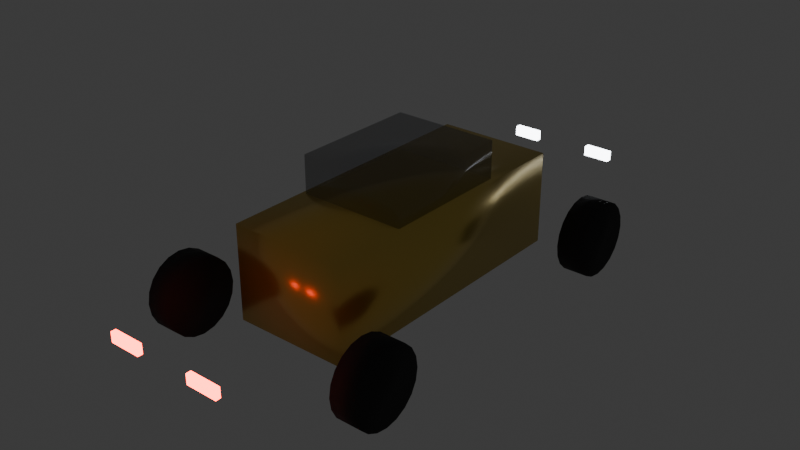 # Source: suv.blend  (saved by Blender 5.2.44; exported with 4.5.12 LTS)
import bpy
from mathutils import Matrix  # noqa: F401  (used for matrix-valued properties, if any)

bpy.ops.wm.read_factory_settings(use_empty=True)
scene = bpy.context.scene
scene.name = 'Scene'

# ---- collections
col_collection = bpy.data.collections.new('Collection'); scene.collection.children.link(col_collection)

# ---- materials (node trees are filled in below, after node groups)
mat_trafficsuv_paint = bpy.data.materials.new('TrafficSUV_Paint')
mat_trafficsuv_glass = bpy.data.materials.new('TrafficSUV_Glass')
mat_trafficsuv_glass.surface_render_method = 'BLENDED'
mat_trafficsuv_glass.blend_method = 'BLEND'
mat_trafficsuv_head = bpy.data.materials.new('TrafficSUV_Head')
mat_trafficsuv_tail = bpy.data.materials.new('TrafficSUV_Tail')
mat_trafficsuv_rubber = bpy.data.materials.new('TrafficSUV_Rubber')
mat_trafficsuv_rim = bpy.data.materials.new('TrafficSUV_Rim')

# ---- material node trees
mat_trafficsuv_paint.use_nodes = True; mat_trafficsuv_paint.node_tree.nodes.clear()
_N = mat_trafficsuv_paint.node_tree.nodes; _L = mat_trafficsuv_paint.node_tree.links
n0 = _N.new('ShaderNodeOutputMaterial'); n0.name = 'Material Output'; n0.location = (0, 0)
n1 = _N.new('ShaderNodeBsdfPrincipled'); n1.name = 'Principled BSDF'; n1.location = (0, 0)
n1.inputs[0].default_value = (0.75, 0.55, 0.12, 1.0)
n1.inputs[1].default_value = 0.7
n1.inputs[2].default_value = 0.28
n1.inputs[10].default_value = 0.005
_L.new(n1.outputs[0], n0.inputs[0])
n0.is_active_output = True
mat_trafficsuv_glass.use_nodes = True; mat_trafficsuv_glass.node_tree.nodes.clear()
_N = mat_trafficsuv_glass.node_tree.nodes; _L = mat_trafficsuv_glass.node_tree.links
n0 = _N.new('ShaderNodeOutputMaterial'); n0.name = 'Material Output'; n0.location = (0, 0)
n1 = _N.new('ShaderNodeBsdfPrincipled'); n1.name = 'Principled BSDF'; n1.location = (0, 0)
n1.inputs[0].default_value = (0.05, 0.07, 0.1, 1.0)
n1.inputs[2].default_value = 0.1
n1.inputs[4].default_value = 0.4
n1.inputs[10].default_value = 0.005
_L.new(n1.outputs[0], n0.inputs[0])
n0.is_active_output = True
mat_trafficsuv_head.use_nodes = True; mat_trafficsuv_head.node_tree.nodes.clear()
_N = mat_trafficsuv_head.node_tree.nodes; _L = mat_trafficsuv_head.node_tree.links
n0 = _N.new('ShaderNodeOutputMaterial'); n0.name = 'Material Output'; n0.location = (0, 0)
n1 = _N.new('ShaderNodeBsdfPrincipled'); n1.name = 'Principled BSDF'; n1.location = (0, 0)
n1.inputs[0].default_value = (1.0, 1.0, 1.0, 1.0)
n1.inputs[10].default_value = 0.005
n1.inputs[27].default_value = (0.9, 0.95, 1.0, 1.0)
n1.inputs[28].default_value = 10.0
_L.new(n1.outputs[0], n0.inputs[0])
n0.is_active_output = True
mat_trafficsuv_tail.use_nodes = True; mat_trafficsuv_tail.node_tree.nodes.clear()
_N = mat_trafficsuv_tail.node_tree.nodes; _L = mat_trafficsuv_tail.node_tree.links
n0 = _N.new('ShaderNodeOutputMaterial'); n0.name = 'Material Output'; n0.location = (0, 0)
n1 = _N.new('ShaderNodeBsdfPrincipled'); n1.name = 'Principled BSDF'; n1.location = (0, 0)
n1.inputs[0].default_value = (1.0, 0.0, 0.0, 1.0)
n1.inputs[10].default_value = 0.005
n1.inputs[27].default_value = (1.0, 0.05, 0.02, 1.0)
n1.inputs[28].default_value = 14.0
_L.new(n1.outputs[0], n0.inputs[0])
n0.is_active_output = True
mat_trafficsuv_rubber.use_nodes = True; mat_trafficsuv_rubber.node_tree.nodes.clear()
_N = mat_trafficsuv_rubber.node_tree.nodes; _L = mat_trafficsuv_rubber.node_tree.links
n0 = _N.new('ShaderNodeOutputMaterial'); n0.name = 'Material Output'; n0.location = (0, 0)
n1 = _N.new('ShaderNodeBsdfPrincipled'); n1.name = 'Principled BSDF'; n1.location = (0, 0)
n1.inputs[0].default_value = (0.02, 0.02, 0.02, 1.0)
n1.inputs[2].default_value = 0.9
n1.inputs[10].default_value = 0.005
_L.new(n1.outputs[0], n0.inputs[0])
n0.is_active_output = True
mat_trafficsuv_rim.use_nodes = True; mat_trafficsuv_rim.node_tree.nodes.clear()
_N = mat_trafficsuv_rim.node_tree.nodes; _L = mat_trafficsuv_rim.node_tree.links
n0 = _N.new('ShaderNodeOutputMaterial'); n0.name = 'Material Output'; n0.location = (0, 0)
n1 = _N.new('ShaderNodeBsdfPrincipled'); n1.name = 'Principled BSDF'; n1.location = (0, 0)
n1.inputs[0].default_value = (0.7, 0.7, 0.72, 1.0)
n1.inputs[1].default_value = 1.0
n1.inputs[2].default_value = 0.3
n1.inputs[10].default_value = 0.005
_L.new(n1.outputs[0], n0.inputs[0])
n0.is_active_output = True

# ---- world
world_world = bpy.data.worlds.new('World'); scene.world = world_world
world_world.use_nodes = True; world_world.node_tree.nodes.clear()
_N = world_world.node_tree.nodes; _L = world_world.node_tree.links
n0 = _N.new('ShaderNodeOutputWorld'); n0.name = 'World Output'; n0.location = (200, 100)
n1 = _N.new('ShaderNodeBackground'); n1.name = 'Background'; n1.location = (-200, 100)
n1.inputs[0].default_value = (0.05088, 0.05088, 0.05088, 1.0)
_L.new(n1.outputs[0], n0.inputs[0])
n0.is_active_output = True
world_world.color = (0.05088, 0.05088, 0.05088)
world_world.sun_shadow_jitter_overblur = 0.0

# ---- meshes
me_body = bpy.data.meshes.new('Body')
me_body.from_pydata([(-0.46, -1.15, 0.175), (-0.46, -1.15, 0.925), (-0.46, 1.15, 0.175), (-0.46, 1.15, 0.925), (0.46, -1.15, 0.175), (0.46, -1.15, 0.925), (0.46, 1.15, 0.175), (0.46, 1.15, 0.925)], [], [(0, 1, 3, 2), (2, 3, 7, 6), (6, 7, 5, 4), (4, 5, 1, 0), (2, 6, 4, 0), (7, 3, 1, 5)])
me_body.polygons.foreach_set('use_smooth', [True] * 6)
me_body.materials.append(mat_trafficsuv_paint)
me_body.update()
me_cabinglass = bpy.data.meshes.new('CabinGlass')
me_cabinglass.from_pydata([(-0.425, -0.5175, 0.875), (-0.425, -0.5175, 1.225), (-0.425, 0.5175, 0.875), (-0.425, 0.5175, 1.225), (0.425, -0.5175, 0.875), (0.425, -0.5175, 1.225), (0.425, 0.5175, 0.875), (0.425, 0.5175, 1.225)], [], [(0, 1, 3, 2), (2, 3, 7, 6), (6, 7, 5, 4), (4, 5, 1, 0), (2, 6, 4, 0), (7, 3, 1, 5)])
me_cabinglass.polygons.foreach_set('use_smooth', [True] * 6)
me_cabinglass.materials.append(mat_trafficsuv_glass)
me_cabinglass.update()
me_headlight_l = bpy.data.meshes.new('Headlight_L')
me_headlight_l.from_pydata([(-0.46, 2.16, 0.51), (-0.46, 2.16, 0.59), (-0.46, 2.21, 0.51), (-0.46, 2.21, 0.59), (-0.24, 2.16, 0.51), (-0.24, 2.16, 0.59), (-0.24, 2.21, 0.51), (-0.24, 2.21, 0.59)], [], [(0, 1, 3, 2), (2, 3, 7, 6), (6, 7, 5, 4), (4, 5, 1, 0), (2, 6, 4, 0), (7, 3, 1, 5)])
me_headlight_l.polygons.foreach_set('use_smooth', [True] * 6)
me_headlight_l.materials.append(mat_trafficsuv_head)
me_headlight_l.update()
me_taillight_l = bpy.data.meshes.new('Taillight_L')
me_taillight_l.from_pydata([(-0.475, -2.205, 0.51), (-0.475, -2.205, 0.59), (-0.475, -2.165, 0.51), (-0.475, -2.165, 0.59), (-0.225, -2.205, 0.51), (-0.225, -2.205, 0.59), (-0.225, -2.165, 0.51), (-0.225, -2.165, 0.59)], [], [(0, 1, 3, 2), (2, 3, 7, 6), (6, 7, 5, 4), (4, 5, 1, 0), (2, 6, 4, 0), (7, 3, 1, 5)])
me_taillight_l.polygons.foreach_set('use_smooth', [True] * 6)
me_taillight_l.materials.append(mat_trafficsuv_tail)
me_taillight_l.update()
me_headlight_r = bpy.data.meshes.new('Headlight_R')
me_headlight_r.from_pydata([(0.24, 2.16, 0.51), (0.24, 2.16, 0.59), (0.24, 2.21, 0.51), (0.24, 2.21, 0.59), (0.46, 2.16, 0.51), (0.46, 2.16, 0.59), (0.46, 2.21, 0.51), (0.46, 2.21, 0.59)], [], [(0, 1, 3, 2), (2, 3, 7, 6), (6, 7, 5, 4), (4, 5, 1, 0), (2, 6, 4, 0), (7, 3, 1, 5)])
me_headlight_r.polygons.foreach_set('use_smooth', [True] * 6)
me_headlight_r.materials.append(mat_trafficsuv_head)
me_headlight_r.update()
me_taillight_r = bpy.data.meshes.new('Taillight_R')
me_taillight_r.from_pydata([(0.225, -2.205, 0.51), (0.225, -2.205, 0.59), (0.225, -2.165, 0.51), (0.225, -2.165, 0.59), (0.475, -2.205, 0.51), (0.475, -2.205, 0.59), (0.475, -2.165, 0.51), (0.475, -2.165, 0.59)], [], [(0, 1, 3, 2), (2, 3, 7, 6), (6, 7, 5, 4), (4, 5, 1, 0), (2, 6, 4, 0), (7, 3, 1, 5)])
me_taillight_r.polygons.foreach_set('use_smooth', [True] * 6)
me_taillight_r.materials.append(mat_trafficsuv_tail)
me_taillight_r.update()
me_wheel_fl_tire = bpy.data.meshes.new('Wheel_FL_Tire')
me_wheel_fl_tire.from_pydata([(-0.1, 0.3, 4.371e-09), (0.1, 0.3, -4.371e-09), (-0.1, 0.2853, -0.09271), (0.1, 0.2853, -0.09271), (-0.1, 0.2427, -0.1763), (0.1, 0.2427, -0.1763), (-0.1, 0.1763, -0.2427), (0.1, 0.1763, -0.2427), (-0.1, 0.09271, -0.2853), (0.1, 0.09271, -0.2853), (-0.1, 0.0, -0.3), (0.1, 0.0, -0.3), (-0.1, -0.09271, -0.2853), (0.1, -0.09271, -0.2853), (-0.1, -0.1763, -0.2427), (0.1, -0.1763, -0.2427), (-0.1, -0.2427, -0.1763), (0.1, -0.2427, -0.1763), (-0.1, -0.2853, -0.09271), (0.1, -0.2853, -0.09271), (-0.1, -0.3, 4.371e-09), (0.1, -0.3, -4.371e-09), (-0.1, -0.2853, 0.09271), (0.1, -0.2853, 0.09271), (-0.1, -0.2427, 0.1763), (0.1, -0.2427, 0.1763), (-0.1, -0.1763, 0.2427), (0.1, -0.1763, 0.2427), (-0.1, -0.09271, 0.2853), (0.1, -0.09271, 0.2853), (-0.1, 0.0, 0.3), (0.1, 0.0, 0.3), (-0.1, 0.09271, 0.2853), (0.1, 0.09271, 0.2853), (-0.1, 0.1763, 0.2427), (0.1, 0.1763, 0.2427), (-0.1, 0.2427, 0.1763), (0.1, 0.2427, 0.1763), (-0.1, 0.2853, 0.09271), (0.1, 0.2853, 0.09271)], [], [(0, 1, 3, 2), (2, 3, 5, 4), (4, 5, 7, 6), (6, 7, 9, 8), (8, 9, 11, 10), (10, 11, 13, 12), (12, 13, 15, 14), (14, 15, 17, 16), (16, 17, 19, 18), (18, 19, 21, 20), (20, 21, 23, 22), (22, 23, 25, 24), (24, 25, 27, 26), (26, 27, 29, 28), (28, 29, 31, 30), (30, 31, 33, 32), (32, 33, 35, 34), (34, 35, 37, 36), (3, 1, 39, 37, 35, 33, 31, 29, 27, 25, 23, 21, 19, 17, 15, 13, 11, 9, 7, 5), (36, 37, 39, 38), (38, 39, 1, 0), (0, 2, 4, 6, 8, 10, 12, 14, 16, 18, 20, 22, 24, 26, 28, 30, 32, 34, 36, 38)])
me_wheel_fl_tire.polygons.foreach_set('use_smooth', [True] * 22)
me_wheel_fl_tire.materials.append(mat_trafficsuv_rubber)
me_wheel_fl_tire.update()
me_wheel_fl_rim = bpy.data.meshes.new('Wheel_FL_Rim')
me_wheel_fl_rim.from_pydata([(-0.06, 0.18, 2.623e-09), (0.06, 0.18, -2.623e-09), (-0.06, 0.1663, -0.06888), (0.06, 0.1663, -0.06888), (-0.06, 0.1273, -0.1273), (0.06, 0.1273, -0.1273), (-0.06, 0.06888, -0.1663), (0.06, 0.06888, -0.1663), (-0.06, 0.0, -0.18), (0.06, 0.0, -0.18), (-0.06, -0.06888, -0.1663), (0.06, -0.06888, -0.1663), (-0.06, -0.1273, -0.1273), (0.06, -0.1273, -0.1273), (-0.06, -0.1663, -0.06888), (0.06, -0.1663, -0.06888), (-0.06, -0.18, 2.623e-09), (0.06, -0.18, -2.623e-09), (-0.06, -0.1663, 0.06888), (0.06, -0.1663, 0.06888), (-0.06, -0.1273, 0.1273), (0.06, -0.1273, 0.1273), (-0.06, -0.06888, 0.1663), (0.06, -0.06888, 0.1663), (-0.06, 0.0, 0.18), (0.06, 0.0, 0.18), (-0.06, 0.06888, 0.1663), (0.06, 0.06888, 0.1663), (-0.06, 0.1273, 0.1273), (0.06, 0.1273, 0.1273), (-0.06, 0.1663, 0.06888), (0.06, 0.1663, 0.06888)], [], [(0, 1, 3, 2), (2, 3, 5, 4), (4, 5, 7, 6), (6, 7, 9, 8), (8, 9, 11, 10), (10, 11, 13, 12), (12, 13, 15, 14), (14, 15, 17, 16), (16, 17, 19, 18), (18, 19, 21, 20), (20, 21, 23, 22), (22, 23, 25, 24), (24, 25, 27, 26), (26, 27, 29, 28), (3, 1, 31, 29, 27, 25, 23, 21, 19, 17, 15, 13, 11, 9, 7, 5), (28, 29, 31, 30), (30, 31, 1, 0), (0, 2, 4, 6, 8, 10, 12, 14, 16, 18, 20, 22, 24, 26, 28, 30)])
me_wheel_fl_rim.polygons.foreach_set('use_smooth', [True] * 18)
me_wheel_fl_rim.materials.append(mat_trafficsuv_rim)
me_wheel_fl_rim.update()
me_wheel_fr_tire = bpy.data.meshes.new('Wheel_FR_Tire')
me_wheel_fr_tire.from_pydata([(-0.1, 0.3, 4.371e-09), (0.1, 0.3, -4.371e-09), (-0.1, 0.2853, -0.09271), (0.1, 0.2853, -0.09271), (-0.1, 0.2427, -0.1763), (0.1, 0.2427, -0.1763), (-0.1, 0.1763, -0.2427), (0.1, 0.1763, -0.2427), (-0.1, 0.09271, -0.2853), (0.1, 0.09271, -0.2853), (-0.1, 0.0, -0.3), (0.1, 0.0, -0.3), (-0.1, -0.09271, -0.2853), (0.1, -0.09271, -0.2853), (-0.1, -0.1763, -0.2427), (0.1, -0.1763, -0.2427), (-0.1, -0.2427, -0.1763), (0.1, -0.2427, -0.1763), (-0.1, -0.2853, -0.09271), (0.1, -0.2853, -0.09271), (-0.1, -0.3, 4.371e-09), (0.1, -0.3, -4.371e-09), (-0.1, -0.2853, 0.09271), (0.1, -0.2853, 0.09271), (-0.1, -0.2427, 0.1763), (0.1, -0.2427, 0.1763), (-0.1, -0.1763, 0.2427), (0.1, -0.1763, 0.2427), (-0.1, -0.09271, 0.2853), (0.1, -0.09271, 0.2853), (-0.1, 0.0, 0.3), (0.1, 0.0, 0.3), (-0.1, 0.09271, 0.2853), (0.1, 0.09271, 0.2853), (-0.1, 0.1763, 0.2427), (0.1, 0.1763, 0.2427), (-0.1, 0.2427, 0.1763), (0.1, 0.2427, 0.1763), (-0.1, 0.2853, 0.09271), (0.1, 0.2853, 0.09271)], [], [(0, 1, 3, 2), (2, 3, 5, 4), (4, 5, 7, 6), (6, 7, 9, 8), (8, 9, 11, 10), (10, 11, 13, 12), (12, 13, 15, 14), (14, 15, 17, 16), (16, 17, 19, 18), (18, 19, 21, 20), (20, 21, 23, 22), (22, 23, 25, 24), (24, 25, 27, 26), (26, 27, 29, 28), (28, 29, 31, 30), (30, 31, 33, 32), (32, 33, 35, 34), (34, 35, 37, 36), (3, 1, 39, 37, 35, 33, 31, 29, 27, 25, 23, 21, 19, 17, 15, 13, 11, 9, 7, 5), (36, 37, 39, 38), (38, 39, 1, 0), (0, 2, 4, 6, 8, 10, 12, 14, 16, 18, 20, 22, 24, 26, 28, 30, 32, 34, 36, 38)])
me_wheel_fr_tire.polygons.foreach_set('use_smooth', [True] * 22)
me_wheel_fr_tire.materials.append(mat_trafficsuv_rubber)
me_wheel_fr_tire.update()
me_wheel_fr_rim = bpy.data.meshes.new('Wheel_FR_Rim')
me_wheel_fr_rim.from_pydata([(-0.06, 0.18, 2.623e-09), (0.06, 0.18, -2.623e-09), (-0.06, 0.1663, -0.06888), (0.06, 0.1663, -0.06888), (-0.06, 0.1273, -0.1273), (0.06, 0.1273, -0.1273), (-0.06, 0.06888, -0.1663), (0.06, 0.06888, -0.1663), (-0.06, 0.0, -0.18), (0.06, 0.0, -0.18), (-0.06, -0.06888, -0.1663), (0.06, -0.06888, -0.1663), (-0.06, -0.1273, -0.1273), (0.06, -0.1273, -0.1273), (-0.06, -0.1663, -0.06888), (0.06, -0.1663, -0.06888), (-0.06, -0.18, 2.623e-09), (0.06, -0.18, -2.623e-09), (-0.06, -0.1663, 0.06888), (0.06, -0.1663, 0.06888), (-0.06, -0.1273, 0.1273), (0.06, -0.1273, 0.1273), (-0.06, -0.06888, 0.1663), (0.06, -0.06888, 0.1663), (-0.06, 0.0, 0.18), (0.06, 0.0, 0.18), (-0.06, 0.06888, 0.1663), (0.06, 0.06888, 0.1663), (-0.06, 0.1273, 0.1273), (0.06, 0.1273, 0.1273), (-0.06, 0.1663, 0.06888), (0.06, 0.1663, 0.06888)], [], [(0, 1, 3, 2), (2, 3, 5, 4), (4, 5, 7, 6), (6, 7, 9, 8), (8, 9, 11, 10), (10, 11, 13, 12), (12, 13, 15, 14), (14, 15, 17, 16), (16, 17, 19, 18), (18, 19, 21, 20), (20, 21, 23, 22), (22, 23, 25, 24), (24, 25, 27, 26), (26, 27, 29, 28), (3, 1, 31, 29, 27, 25, 23, 21, 19, 17, 15, 13, 11, 9, 7, 5), (28, 29, 31, 30), (30, 31, 1, 0), (0, 2, 4, 6, 8, 10, 12, 14, 16, 18, 20, 22, 24, 26, 28, 30)])
me_wheel_fr_rim.polygons.foreach_set('use_smooth', [True] * 18)
me_wheel_fr_rim.materials.append(mat_trafficsuv_rim)
me_wheel_fr_rim.update()
me_wheel_rl_tire = bpy.data.meshes.new('Wheel_RL_Tire')
me_wheel_rl_tire.from_pydata([(-0.1, 0.3, 4.371e-09), (0.1, 0.3, -4.371e-09), (-0.1, 0.2853, -0.09271), (0.1, 0.2853, -0.09271), (-0.1, 0.2427, -0.1763), (0.1, 0.2427, -0.1763), (-0.1, 0.1763, -0.2427), (0.1, 0.1763, -0.2427), (-0.1, 0.09271, -0.2853), (0.1, 0.09271, -0.2853), (-0.1, 0.0, -0.3), (0.1, 0.0, -0.3), (-0.1, -0.09271, -0.2853), (0.1, -0.09271, -0.2853), (-0.1, -0.1763, -0.2427), (0.1, -0.1763, -0.2427), (-0.1, -0.2427, -0.1763), (0.1, -0.2427, -0.1763), (-0.1, -0.2853, -0.09271), (0.1, -0.2853, -0.09271), (-0.1, -0.3, 4.371e-09), (0.1, -0.3, -4.371e-09), (-0.1, -0.2853, 0.09271), (0.1, -0.2853, 0.09271), (-0.1, -0.2427, 0.1763), (0.1, -0.2427, 0.1763), (-0.1, -0.1763, 0.2427), (0.1, -0.1763, 0.2427), (-0.1, -0.09271, 0.2853), (0.1, -0.09271, 0.2853), (-0.1, 0.0, 0.3), (0.1, 0.0, 0.3), (-0.1, 0.09271, 0.2853), (0.1, 0.09271, 0.2853), (-0.1, 0.1763, 0.2427), (0.1, 0.1763, 0.2427), (-0.1, 0.2427, 0.1763), (0.1, 0.2427, 0.1763), (-0.1, 0.2853, 0.09271), (0.1, 0.2853, 0.09271)], [], [(0, 1, 3, 2), (2, 3, 5, 4), (4, 5, 7, 6), (6, 7, 9, 8), (8, 9, 11, 10), (10, 11, 13, 12), (12, 13, 15, 14), (14, 15, 17, 16), (16, 17, 19, 18), (18, 19, 21, 20), (20, 21, 23, 22), (22, 23, 25, 24), (24, 25, 27, 26), (26, 27, 29, 28), (28, 29, 31, 30), (30, 31, 33, 32), (32, 33, 35, 34), (34, 35, 37, 36), (3, 1, 39, 37, 35, 33, 31, 29, 27, 25, 23, 21, 19, 17, 15, 13, 11, 9, 7, 5), (36, 37, 39, 38), (38, 39, 1, 0), (0, 2, 4, 6, 8, 10, 12, 14, 16, 18, 20, 22, 24, 26, 28, 30, 32, 34, 36, 38)])
me_wheel_rl_tire.polygons.foreach_set('use_smooth', [True] * 22)
me_wheel_rl_tire.materials.append(mat_trafficsuv_rubber)
me_wheel_rl_tire.update()
me_wheel_rl_rim = bpy.data.meshes.new('Wheel_RL_Rim')
me_wheel_rl_rim.from_pydata([(-0.06, 0.18, 2.623e-09), (0.06, 0.18, -2.623e-09), (-0.06, 0.1663, -0.06888), (0.06, 0.1663, -0.06888), (-0.06, 0.1273, -0.1273), (0.06, 0.1273, -0.1273), (-0.06, 0.06888, -0.1663), (0.06, 0.06888, -0.1663), (-0.06, 0.0, -0.18), (0.06, 0.0, -0.18), (-0.06, -0.06888, -0.1663), (0.06, -0.06888, -0.1663), (-0.06, -0.1273, -0.1273), (0.06, -0.1273, -0.1273), (-0.06, -0.1663, -0.06888), (0.06, -0.1663, -0.06888), (-0.06, -0.18, 2.623e-09), (0.06, -0.18, -2.623e-09), (-0.06, -0.1663, 0.06888), (0.06, -0.1663, 0.06888), (-0.06, -0.1273, 0.1273), (0.06, -0.1273, 0.1273), (-0.06, -0.06888, 0.1663), (0.06, -0.06888, 0.1663), (-0.06, 0.0, 0.18), (0.06, 0.0, 0.18), (-0.06, 0.06888, 0.1663), (0.06, 0.06888, 0.1663), (-0.06, 0.1273, 0.1273), (0.06, 0.1273, 0.1273), (-0.06, 0.1663, 0.06888), (0.06, 0.1663, 0.06888)], [], [(0, 1, 3, 2), (2, 3, 5, 4), (4, 5, 7, 6), (6, 7, 9, 8), (8, 9, 11, 10), (10, 11, 13, 12), (12, 13, 15, 14), (14, 15, 17, 16), (16, 17, 19, 18), (18, 19, 21, 20), (20, 21, 23, 22), (22, 23, 25, 24), (24, 25, 27, 26), (26, 27, 29, 28), (3, 1, 31, 29, 27, 25, 23, 21, 19, 17, 15, 13, 11, 9, 7, 5), (28, 29, 31, 30), (30, 31, 1, 0), (0, 2, 4, 6, 8, 10, 12, 14, 16, 18, 20, 22, 24, 26, 28, 30)])
me_wheel_rl_rim.polygons.foreach_set('use_smooth', [True] * 18)
me_wheel_rl_rim.materials.append(mat_trafficsuv_rim)
me_wheel_rl_rim.update()
me_wheel_rr_tire = bpy.data.meshes.new('Wheel_RR_Tire')
me_wheel_rr_tire.from_pydata([(-0.1, 0.3, 4.371e-09), (0.1, 0.3, -4.371e-09), (-0.1, 0.2853, -0.09271), (0.1, 0.2853, -0.09271), (-0.1, 0.2427, -0.1763), (0.1, 0.2427, -0.1763), (-0.1, 0.1763, -0.2427), (0.1, 0.1763, -0.2427), (-0.1, 0.09271, -0.2853), (0.1, 0.09271, -0.2853), (-0.1, 0.0, -0.3), (0.1, 0.0, -0.3), (-0.1, -0.09271, -0.2853), (0.1, -0.09271, -0.2853), (-0.1, -0.1763, -0.2427), (0.1, -0.1763, -0.2427), (-0.1, -0.2427, -0.1763), (0.1, -0.2427, -0.1763), (-0.1, -0.2853, -0.09271), (0.1, -0.2853, -0.09271), (-0.1, -0.3, 4.371e-09), (0.1, -0.3, -4.371e-09), (-0.1, -0.2853, 0.09271), (0.1, -0.2853, 0.09271), (-0.1, -0.2427, 0.1763), (0.1, -0.2427, 0.1763), (-0.1, -0.1763, 0.2427), (0.1, -0.1763, 0.2427), (-0.1, -0.09271, 0.2853), (0.1, -0.09271, 0.2853), (-0.1, 0.0, 0.3), (0.1, 0.0, 0.3), (-0.1, 0.09271, 0.2853), (0.1, 0.09271, 0.2853), (-0.1, 0.1763, 0.2427), (0.1, 0.1763, 0.2427), (-0.1, 0.2427, 0.1763), (0.1, 0.2427, 0.1763), (-0.1, 0.2853, 0.09271), (0.1, 0.2853, 0.09271)], [], [(0, 1, 3, 2), (2, 3, 5, 4), (4, 5, 7, 6), (6, 7, 9, 8), (8, 9, 11, 10), (10, 11, 13, 12), (12, 13, 15, 14), (14, 15, 17, 16), (16, 17, 19, 18), (18, 19, 21, 20), (20, 21, 23, 22), (22, 23, 25, 24), (24, 25, 27, 26), (26, 27, 29, 28), (28, 29, 31, 30), (30, 31, 33, 32), (32, 33, 35, 34), (34, 35, 37, 36), (3, 1, 39, 37, 35, 33, 31, 29, 27, 25, 23, 21, 19, 17, 15, 13, 11, 9, 7, 5), (36, 37, 39, 38), (38, 39, 1, 0), (0, 2, 4, 6, 8, 10, 12, 14, 16, 18, 20, 22, 24, 26, 28, 30, 32, 34, 36, 38)])
me_wheel_rr_tire.polygons.foreach_set('use_smooth', [True] * 22)
me_wheel_rr_tire.materials.append(mat_trafficsuv_rubber)
me_wheel_rr_tire.update()
me_wheel_rr_rim = bpy.data.meshes.new('Wheel_RR_Rim')
me_wheel_rr_rim.from_pydata([(-0.06, 0.18, 2.623e-09), (0.06, 0.18, -2.623e-09), (-0.06, 0.1663, -0.06888), (0.06, 0.1663, -0.06888), (-0.06, 0.1273, -0.1273), (0.06, 0.1273, -0.1273), (-0.06, 0.06888, -0.1663), (0.06, 0.06888, -0.1663), (-0.06, 0.0, -0.18), (0.06, 0.0, -0.18), (-0.06, -0.06888, -0.1663), (0.06, -0.06888, -0.1663), (-0.06, -0.1273, -0.1273), (0.06, -0.1273, -0.1273), (-0.06, -0.1663, -0.06888), (0.06, -0.1663, -0.06888), (-0.06, -0.18, 2.623e-09), (0.06, -0.18, -2.623e-09), (-0.06, -0.1663, 0.06888), (0.06, -0.1663, 0.06888), (-0.06, -0.1273, 0.1273), (0.06, -0.1273, 0.1273), (-0.06, -0.06888, 0.1663), (0.06, -0.06888, 0.1663), (-0.06, 0.0, 0.18), (0.06, 0.0, 0.18), (-0.06, 0.06888, 0.1663), (0.06, 0.06888, 0.1663), (-0.06, 0.1273, 0.1273), (0.06, 0.1273, 0.1273), (-0.06, 0.1663, 0.06888), (0.06, 0.1663, 0.06888)], [], [(0, 1, 3, 2), (2, 3, 5, 4), (4, 5, 7, 6), (6, 7, 9, 8), (8, 9, 11, 10), (10, 11, 13, 12), (12, 13, 15, 14), (14, 15, 17, 16), (16, 17, 19, 18), (18, 19, 21, 20), (20, 21, 23, 22), (22, 23, 25, 24), (24, 25, 27, 26), (26, 27, 29, 28), (3, 1, 31, 29, 27, 25, 23, 21, 19, 17, 15, 13, 11, 9, 7, 5), (28, 29, 31, 30), (30, 31, 1, 0), (0, 2, 4, 6, 8, 10, 12, 14, 16, 18, 20, 22, 24, 26, 28, 30)])
me_wheel_rr_rim.polygons.foreach_set('use_smooth', [True] * 18)
me_wheel_rr_rim.materials.append(mat_trafficsuv_rim)
me_wheel_rr_rim.update()

# ---- objects
ob_trafficsuv = bpy.data.objects.new('TrafficSUV', None)
ob_body = bpy.data.objects.new('Body', me_body)
ob_cabinglass = bpy.data.objects.new('CabinGlass', me_cabinglass)
ob_headlight_l = bpy.data.objects.new('Headlight_L', me_headlight_l)
ob_taillight_l = bpy.data.objects.new('Taillight_L', me_taillight_l)
ob_headlight_r = bpy.data.objects.new('Headlight_R', me_headlight_r)
ob_taillight_r = bpy.data.objects.new('Taillight_R', me_taillight_r)
ob_wheel_fl_tire = bpy.data.objects.new('Wheel_FL_Tire', me_wheel_fl_tire)
ob_wheel_fl_rim = bpy.data.objects.new('Wheel_FL_Rim', me_wheel_fl_rim)
ob_wheel_fl = bpy.data.objects.new('Wheel_FL', None)
ob_wheel_fr_tire = bpy.data.objects.new('Wheel_FR_Tire', me_wheel_fr_tire)
ob_wheel_fr_rim = bpy.data.objects.new('Wheel_FR_Rim', me_wheel_fr_rim)
ob_wheel_fr = bpy.data.objects.new('Wheel_FR', None)
ob_wheel_rl_tire = bpy.data.objects.new('Wheel_RL_Tire', me_wheel_rl_tire)
ob_wheel_rl_rim = bpy.data.objects.new('Wheel_RL_Rim', me_wheel_rl_rim)
ob_wheel_rl = bpy.data.objects.new('Wheel_RL', None)
ob_wheel_rr_tire = bpy.data.objects.new('Wheel_RR_Tire', me_wheel_rr_tire)
ob_wheel_rr_rim = bpy.data.objects.new('Wheel_RR_Rim', me_wheel_rr_rim)
ob_wheel_rr = bpy.data.objects.new('Wheel_RR', None)

# ---- transforms, parenting, visibility, modifiers, constraints
ob_trafficsuv.location = (0.0, 0.0, 0.0)
ob_body.parent = ob_trafficsuv
ob_body.location = (0.0, 0.0, 0.0)
ob_cabinglass.parent = ob_trafficsuv
ob_cabinglass.location = (0.0, 0.0, 0.0)
ob_headlight_l.parent = ob_trafficsuv
ob_headlight_l.location = (0.0, 0.0, 0.0)
ob_taillight_l.parent = ob_trafficsuv
ob_taillight_l.location = (0.0, 0.0, 0.0)
ob_headlight_r.parent = ob_trafficsuv
ob_headlight_r.location = (0.0, 0.0, 0.0)
ob_taillight_r.parent = ob_trafficsuv
ob_taillight_r.location = (0.0, 0.0, 0.0)
ob_wheel_fl_tire.parent = ob_wheel_fl
ob_wheel_fl_tire.location = (0.0, 0.0, 0.0)
ob_wheel_fl_rim.parent = ob_wheel_fl
ob_wheel_fl_rim.location = (0.0, 0.0, 0.0)
ob_wheel_fl.parent = ob_trafficsuv
ob_wheel_fl.location = (-0.85, 1.265, 0.3)
ob_wheel_fr_tire.parent = ob_wheel_fr
ob_wheel_fr_tire.location = (0.0, 0.0, 0.0)
ob_wheel_fr_rim.parent = ob_wheel_fr
ob_wheel_fr_rim.location = (0.0, 0.0, 0.0)
ob_wheel_fr.parent = ob_trafficsuv
ob_wheel_fr.location = (0.85, 1.265, 0.3)
ob_wheel_rl_tire.parent = ob_wheel_rl
ob_wheel_rl_tire.location = (0.0, 0.0, 0.0)
ob_wheel_rl_rim.parent = ob_wheel_rl
ob_wheel_rl_rim.location = (0.0, 0.0, 0.0)
ob_wheel_rl.parent = ob_trafficsuv
ob_wheel_rl.location = (-0.85, -1.265, 0.3)
ob_wheel_rr_tire.parent = ob_wheel_rr
ob_wheel_rr_tire.location = (0.0, 0.0, 0.0)
ob_wheel_rr_rim.parent = ob_wheel_rr
ob_wheel_rr_rim.location = (0.0, 0.0, 0.0)
ob_wheel_rr.parent = ob_trafficsuv
ob_wheel_rr.location = (0.85, -1.265, 0.3)

# ---- collection membership
col_collection.objects.link(ob_trafficsuv)
col_collection.objects.link(ob_body)
col_collection.objects.link(ob_cabinglass)
col_collection.objects.link(ob_headlight_l)
col_collection.objects.link(ob_taillight_l)
col_collection.objects.link(ob_headlight_r)
col_collection.objects.link(ob_taillight_r)
col_collection.objects.link(ob_wheel_fl_tire)
col_collection.objects.link(ob_wheel_fl_rim)
col_collection.objects.link(ob_wheel_fl)
col_collection.objects.link(ob_wheel_fr_tire)
col_collection.objects.link(ob_wheel_fr_rim)
col_collection.objects.link(ob_wheel_fr)
col_collection.objects.link(ob_wheel_rl_tire)
col_collection.objects.link(ob_wheel_rl_rim)
col_collection.objects.link(ob_wheel_rl)
col_collection.objects.link(ob_wheel_rr_tire)
col_collection.objects.link(ob_wheel_rr_rim)
col_collection.objects.link(ob_wheel_rr)

# ---- scene / render settings (as saved in the file)
scene.frame_start = 1; scene.frame_end = 250; scene.frame_set(1)
scene.render.engine = 'BLENDER_EEVEE_NEXT'
scene.render.bake_bias = 0.0
scene.render.bake_samples = 0
scene.render.compositor_device = 'GPU'
scene.eevee.use_volume_custom_range = False
scene.eevee.fast_gi_thickness_near = 0.1
scene.eevee.fast_gi_thickness_far = 0.0
scene.eevee.ray_tracing_options.screen_trace_thickness = 0.1
bpy.context.view_layer.update()

# ---- added for rendering (the .blend has no active camera): camera
cam_auto = bpy.data.cameras.new('AutoCamera')
cam_auto.lens = 50.0
cam_auto.sensor_width = 36.0
cam_auto.clip_end = 1000.0
ob_auto_camera = bpy.data.objects.new('AutoCamera', cam_auto)
scene.collection.objects.link(ob_auto_camera)
ob_auto_camera.location = (4.58923, -5.50458, 4.28388)
ob_auto_camera.rotation_euler = (1.09748, -7.21219e-08, 0.694738)
scene.camera = ob_auto_camera
bpy.context.view_layer.update()
